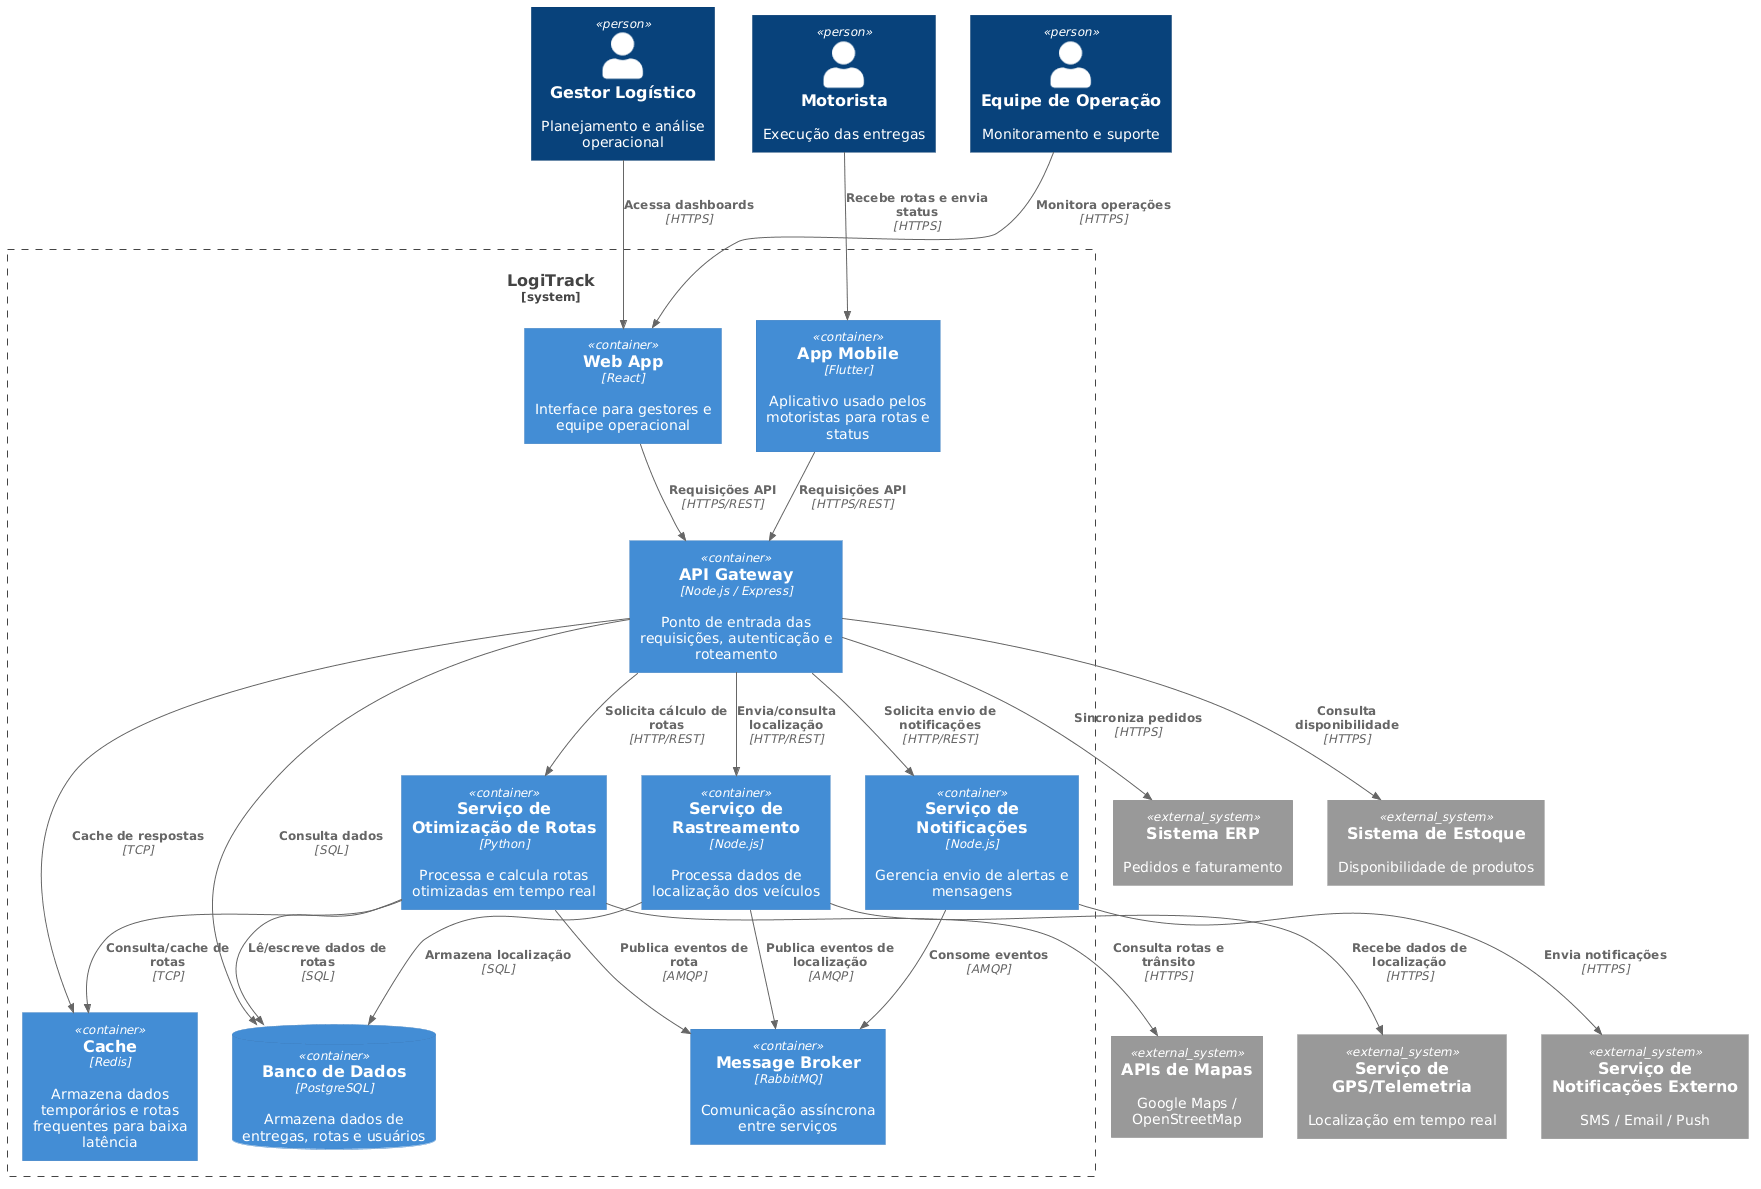

The diagram above was rendered by PlantUML. Its source (embedded in the PNG):
@startuml
skinparam backgroundColor #FFFFFF
!include https://raw.githubusercontent.com/plantuml-stdlib/C4-PlantUML/master/C4_Container.puml

' =========================
' ATORES (mantidos do L1)
' =========================
Person(gestor, "Gestor Logístico", "Planejamento e análise operacional")
Person(motorista, "Motorista", "Execução das entregas")
Person(operacao, "Equipe de Operação", "Monitoramento e suporte")

' =========================
' SISTEMA PRINCIPAL
' =========================
System_Boundary(logitrack, "LogiTrack") {

    Container(web_app, "Web App", "React", "Interface para gestores e equipe operacional")

    Container(mobile_app, "App Mobile", "Flutter", "Aplicativo usado pelos motoristas para rotas e status")

    Container(api_gateway, "API Gateway", "Node.js / Express", "Ponto de entrada das requisições, autenticação e roteamento")

    Container(route_service, "Serviço de Otimização de Rotas", "Python", "Processa e calcula rotas otimizadas em tempo real")

    Container(tracking_service, "Serviço de Rastreamento", "Node.js", "Processa dados de localização dos veículos")

    Container(notification_service, "Serviço de Notificações", "Node.js", "Gerencia envio de alertas e mensagens")

    Container(message_broker, "Message Broker", "RabbitMQ", "Comunicação assíncrona entre serviços")

    ContainerDb(database, "Banco de Dados", "PostgreSQL", "Armazena dados de entregas, rotas e usuários")

    Container(cache, "Cache", "Redis", "Armazena dados temporários e rotas frequentes para baixa latência")
}

' =========================
' SISTEMAS EXTERNOS
' =========================
System_Ext(mapas, "APIs de Mapas", "Google Maps / OpenStreetMap")
System_Ext(erp, "Sistema ERP", "Pedidos e faturamento")
System_Ext(estoque, "Sistema de Estoque", "Disponibilidade de produtos")
System_Ext(comunicacao, "Serviço de Notificações Externo", "SMS / Email / Push")
System_Ext(gps, "Serviço de GPS/Telemetria", "Localização em tempo real")

' =========================
' RELACIONAMENTOS ATORES
' =========================
Rel(gestor, web_app, "Acessa dashboards", "HTTPS")
Rel(operacao, web_app, "Monitora operações", "HTTPS")
Rel(motorista, mobile_app, "Recebe rotas e envia status", "HTTPS")

' =========================
' RELACIONAMENTOS INTERNOS
' =========================
Rel(web_app, api_gateway, "Requisições API", "HTTPS/REST")
Rel(mobile_app, api_gateway, "Requisições API", "HTTPS/REST")

Rel(api_gateway, route_service, "Solicita cálculo de rotas", "HTTP/REST")
Rel(api_gateway, tracking_service, "Envia/consulta localização", "HTTP/REST")
Rel(api_gateway, notification_service, "Solicita envio de notificações", "HTTP/REST")

Rel(route_service, message_broker, "Publica eventos de rota", "AMQP")
Rel(tracking_service, message_broker, "Publica eventos de localização", "AMQP")
Rel(notification_service, message_broker, "Consome eventos", "AMQP")

Rel(route_service, database, "Lê/escreve dados de rotas", "SQL")
Rel(tracking_service, database, "Armazena localização", "SQL")
Rel(api_gateway, database, "Consulta dados", "SQL")

Rel(route_service, cache, "Consulta/cache de rotas", "TCP")
Rel(api_gateway, cache, "Cache de respostas", "TCP")

' =========================
' RELACIONAMENTOS EXTERNOS
' =========================
Rel(route_service, mapas, "Consulta rotas e trânsito", "HTTPS")
Rel(api_gateway, erp, "Sincroniza pedidos", "HTTPS")
Rel(api_gateway, estoque, "Consulta disponibilidade", "HTTPS")
Rel(notification_service, comunicacao, "Envia notificações", "HTTPS")
Rel(tracking_service, gps, "Recebe dados de localização", "HTTPS")
@enduml